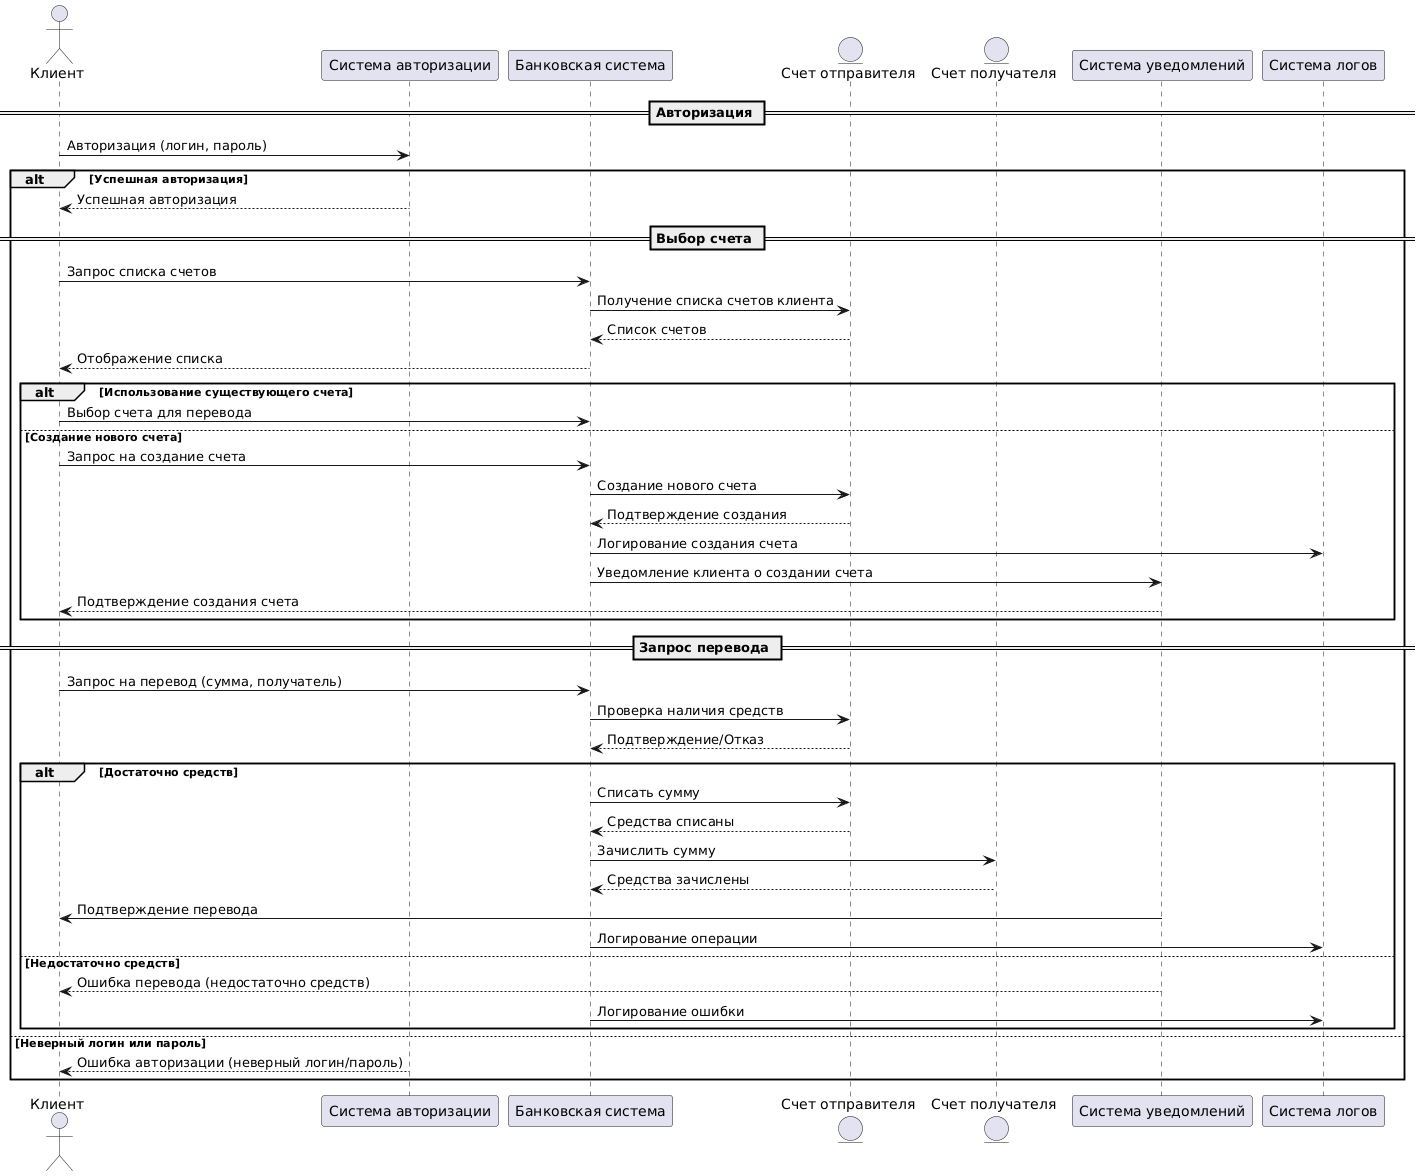

The diagram above was rendered by PlantUML. Its source (embedded in the PNG):
@startuml
actor Клиент as Client
participant "Система авторизации" as Auth
participant "Банковская система" as BankSystem
entity "Счет отправителя" as SenderAccount
entity "Счет получателя" as ReceiverAccount
participant "Система уведомлений" as Notification
participant "Система логов" as LogSystem

== Авторизация ==
Client -> Auth: Авторизация (логин, пароль)
alt Успешная авторизация
    Auth --> Client: Успешная авторизация
    == Выбор счета ==
    Client -> BankSystem: Запрос списка счетов
    BankSystem -> SenderAccount: Получение списка счетов клиента
    SenderAccount --> BankSystem: Список счетов
    BankSystem --> Client: Отображение списка

    alt Использование существующего счета
        Client -> BankSystem: Выбор счета для перевода
    else Создание нового счета
        Client -> BankSystem: Запрос на создание счета 
        BankSystem -> SenderAccount: Создание нового счета
        SenderAccount --> BankSystem: Подтверждение создания
        BankSystem -> LogSystem: Логирование создания счета
        BankSystem -> Notification: Уведомление клиента о создании счета
        Notification --> Client: Подтверждение создания счета
    end

    == Запрос перевода ==
    Client -> BankSystem: Запрос на перевод (сумма, получатель)
    BankSystem -> SenderAccount: Проверка наличия средств
    SenderAccount --> BankSystem: Подтверждение/Отказ

    alt Достаточно средств
        BankSystem -> SenderAccount: Списать сумму
        SenderAccount --> BankSystem: Средства списаны
        BankSystem -> ReceiverAccount: Зачислить сумму
        ReceiverAccount --> BankSystem: Средства зачислены
        Notification -> Client: Подтверждение перевода
        BankSystem -> LogSystem: Логирование операции
    else Недостаточно средств
        Notification --> Client: Ошибка перевода (недостаточно средств)
        BankSystem -> LogSystem: Логирование ошибки
    end

else Неверный логин или пароль
    Auth --> Client: Ошибка авторизации (неверный логин/пароль)
end
@enduml